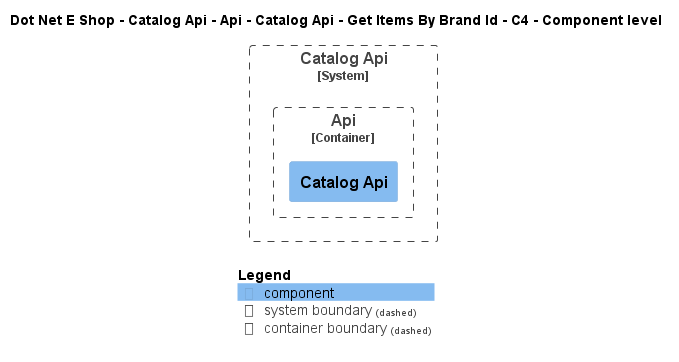

The diagram above was rendered by PlantUML. Its source (embedded in the PNG):
@startuml
!include ..\..\..\..\..\..\..\..\..\.c4s\C4_Component.puml

AddElementTag("c4interflow:lifecycle:new", $bgColor=green, $fontColor=#ffffff, $borderColor=green, $shadowing="False")
AddElementTag("c4interflow:lifecycle:changed", $bgColor=orange, $fontColor=#ffffff, $borderColor=orange, $shadowing="False")
AddElementTag("c4interflow:lifecycle:removed", $bgColor=red, $fontColor=#ffffff, $borderColor=red, $shadowing="False")

AddRelTag("c4interflow:lifecycle:new", $textColor=green, $lineColor=green)
AddRelTag("c4interflow:lifecycle:changed", $textColor=orange, $lineColor=orange)
AddRelTag("c4interflow:lifecycle:removed", $textColor=red, $lineColor=red)

SHOW_PERSON_PORTRAIT()
LAYOUT_TOP_DOWN()

skinparam linetype polyline

title Dot Net E Shop - Catalog Api - Api - Catalog Api - Get Items By Brand Id - C4 - Component level


System_Boundary(DotNetEShop.SoftwareSystems.CatalogApi, "Catalog Api") {
    
Container_Boundary(DotNetEShop.SoftwareSystems.CatalogApi.Containers.Api, "Api") {
    Component(DotNetEShop.SoftwareSystems.CatalogApi.Containers.Api.Components.CatalogApi, "Catalog Api", "", "")
}
}



SHOW_LEGEND()
@enduml